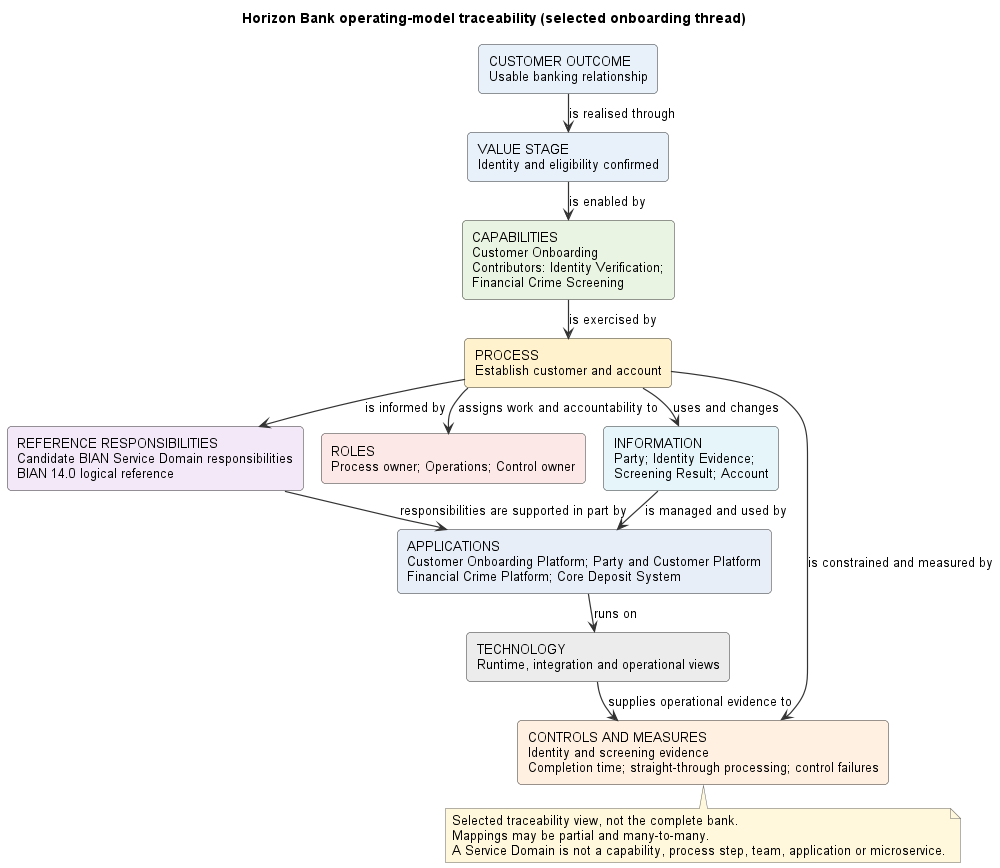

The diagram above was rendered by PlantUML. Its source (embedded in the PNG):
@startuml
!include ../../styles/plantuml-theme.puml
title Horizon Bank operating-model traceability (selected onboarding thread)
top to bottom direction
skinparam nodesep 18
skinparam ranksep 22
skinparam defaultFontSize 13
skinparam rectangle {
  RoundCorner 8
}

rectangle "CUSTOMER OUTCOME\nUsable banking relationship" as outcome #E8F1FA
rectangle "VALUE STAGE\nIdentity and eligibility confirmed" as value #E8F1FA
rectangle "CAPABILITIES\nCustomer Onboarding\nContributors: Identity Verification;\nFinancial Crime Screening" as capability #EAF4E2
rectangle "PROCESS\nEstablish customer and account" as process #FFF2CC
rectangle "REFERENCE RESPONSIBILITIES\nCandidate BIAN Service Domain responsibilities\nBIAN 14.0 logical reference" as bian #F3E8F7
rectangle "ROLES\nProcess owner; Operations; Control owner" as roles #FCE8E6
rectangle "INFORMATION\nParty; Identity Evidence;\nScreening Result; Account" as info #E5F5F9
rectangle "APPLICATIONS\nCustomer Onboarding Platform; Party and Customer Platform\nFinancial Crime Platform; Core Deposit System" as apps #E8EEF7
rectangle "TECHNOLOGY\nRuntime, integration and operational views" as tech #ECECEC
rectangle "CONTROLS AND MEASURES\nIdentity and screening evidence\nCompletion time; straight-through processing; control failures" as evidence #FFF0E1

outcome -down-> value : is realised through
value -down-> capability : is enabled by
capability -down-> process : is exercised by
process -down-> bian : is informed by
process -down-> roles : assigns work and accountability to
process -down-> info : uses and changes
bian -down-> apps : responsibilities are supported in part by
info -down-> apps : is managed and used by
apps -down-> tech : runs on
process -down-> evidence : is constrained and measured by
tech -down-> evidence : supplies operational evidence to

note bottom
Selected traceability view, not the complete bank.
Mappings may be partial and many-to-many.
A Service Domain is not a capability, process step, team, application or microservice.
end note
@enduml